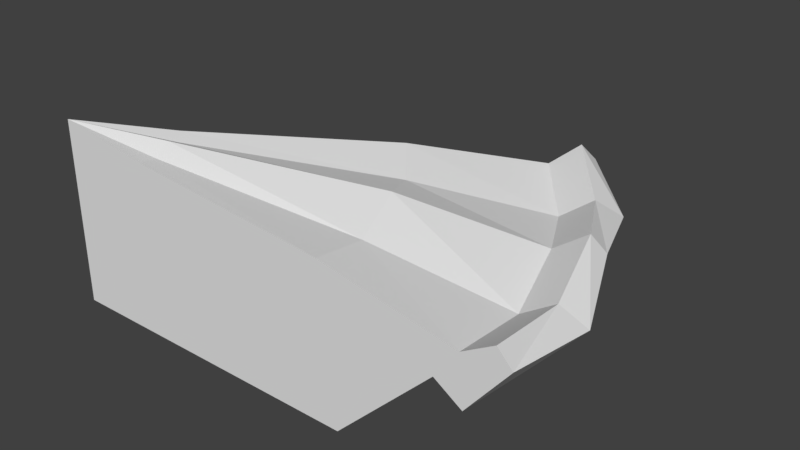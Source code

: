 # Source: Single_pie.blend  (saved by Blender 2.79.0; exported with 4.5.12 LTS)
import bpy
from mathutils import Matrix  # noqa: F401  (used for matrix-valued properties, if any)

bpy.ops.wm.read_factory_settings(use_empty=True)
scene = bpy.context.scene
scene.name = 'Scene'

# ---- collections
col_collection_1 = bpy.data.collections.new('Collection 1'); scene.collection.children.link(col_collection_1)

# ---- world
world_world = bpy.data.worlds.new('World'); scene.world = world_world
world_world.color = (0.05088, 0.05088, 0.05088)
world_world.use_sun_shadow = False
world_world.sun_shadow_jitter_overblur = 0.0
world_world.cycles.sampling_method = 'MANUAL'

# ---- meshes
me_cylinder_011 = bpy.data.meshes.new('Cylinder.011')
me_cylinder_011.from_pydata([(-0.2536, -1.275, 0.3), (-0.9784, -0.9784, 0.2446), (-0.2171, -0.2171, 0.5395), (-5.26e-07, -1.467, 0.4528), (-0.7416, -1.11, 0.2895), (-4.845e-07, -1.371, 0.3962), (-3.049e-07, -0.9471, 0.4777), (-0.8151, -1.22, 0.4101), (-0.5556, -0.8315, 0.0), (-0.9192, -0.9192, 0.3), (-3.258e-07, -1.0, 0.0), (-0.2604, -1.309, 0.2895), (-0.1706, -0.2553, 0.5303), (-0.4975, -1.201, 0.3), (8.68e-08, 3.069e-07, 0.5858), (-1.907e-06, 5.205e-07, 0.0), (-0.6697, -0.6697, 0.4777), (-0.3624, -0.875, 0.4965), (-3.373e-08, -0.3071, 0.5395), (-0.3827, -0.9239, 0.0), (-4.592e-07, -1.3, 0.3), (-0.5786, -1.397, 0.4042), (-4.94e-07, -1.384, 0.2446), (-0.8598, -1.287, 0.3629), (-0.3019, -1.518, 0.3629), (-1.069, -1.069, 0.4042), (-0.5262, -0.7874, 0.4452), (-0.1848, -0.9289, 0.4452), (-0.05991, -0.3012, 0.5303), (-0.7071, -0.7071, 0.0), (-1.037, -1.037, 0.4528), (-0.1951, -0.9808, 0.0), (-0.7222, -1.081, 0.3), (-0.5295, -1.278, 0.2446), (-5.451e-07, -1.512, 0.4042), (-0.7618, -1.14, 0.3547), (-0.5247, -1.267, 0.3962), (-0.9696, -0.9695, 0.3962), (-0.2675, -1.345, 0.3547), (-0.1175, -0.2837, 0.5583), (-0.5614, -1.355, 0.4528), (-0.2862, -1.439, 0.4101), (-0.9784, -0.9784, 0.2446), (-0.7416, -1.11, 0.2895), (-4.845e-07, -1.371, 0.3962), (-3.049e-07, -0.9471, 0.4777), (-3.373e-08, -0.3071, 0.5395), (8.68e-08, 3.069e-07, 0.5858), (-0.1706, -0.2553, 0.5303), (-3.258e-07, -1.0, 0.0), (-1.907e-06, 5.205e-07, 0.0), (-0.2171, -0.2171, 0.5395), (-0.6697, -0.6697, 0.4777), (-0.4975, -1.201, 0.3), (-0.2536, -1.275, 0.3), (-5.26e-07, -1.467, 0.4528), (-0.2604, -1.309, 0.2895), (-0.9192, -0.9192, 0.3), (-0.05991, -0.3012, 0.5303), (-0.1848, -0.9289, 0.4452), (-0.5786, -1.397, 0.4042), (-0.3019, -1.518, 0.3629), (-0.8598, -1.287, 0.3629), (-1.069, -1.069, 0.4042), (-1.037, -1.037, 0.4528), (-0.7618, -1.14, 0.3547), (-0.9696, -0.9695, 0.3962), (-0.5247, -1.267, 0.3962), (-0.2862, -1.439, 0.4101), (-0.5614, -1.355, 0.4528), (-0.2675, -1.345, 0.3547), (-0.1951, -0.9808, 0.0), (-0.3827, -0.9239, 0.0), (-0.5295, -1.278, 0.2446), (-4.94e-07, -1.384, 0.2446), (-5.451e-07, -1.512, 0.4042), (-0.5262, -0.7874, 0.4452), (-0.1175, -0.2837, 0.5583), (-4.592e-07, -1.3, 0.3), (-0.8151, -1.22, 0.4101), (-0.7222, -1.081, 0.3), (-0.3624, -0.875, 0.4965), (-0.5556, -0.8315, 0.0), (-0.7071, -0.7071, 0.0)], [], [(0, 20, 22, 11), (9, 32, 4, 1), (32, 13, 33, 4), (13, 0, 11, 33), (10, 31, 19, 8, 29, 15), (12, 39, 14), (30, 7, 35, 37), (40, 41, 38, 36), (7, 40, 36, 35), (41, 3, 5, 38), (26, 17, 39, 12), (10, 20, 0, 31), (31, 0, 13, 19), (19, 13, 32, 8), (8, 32, 9, 29), (11, 22, 34, 24), (4, 33, 21, 23), (33, 11, 24, 21), (1, 4, 23, 25), (28, 18, 14), (39, 28, 14), (2, 12, 14), (37, 35, 26, 16), (36, 38, 27, 17), (35, 36, 17, 26), (38, 5, 6, 27), (27, 6, 18, 28), (16, 26, 12, 2), (17, 27, 28, 39), (25, 23, 7, 30), (23, 21, 40, 7), (21, 24, 41, 40), (24, 34, 3, 41), (6, 5, 3, 34, 22, 20, 10, 15, 14, 18), (2, 14, 15, 29, 9, 1, 25, 30, 37, 16), (54, 78, 74, 56), (57, 80, 43, 42), (80, 53, 73, 43), (53, 54, 56, 73), (49, 71, 72, 82, 83, 50), (48, 77, 47), (64, 79, 65, 66), (69, 68, 70, 67), (79, 69, 67, 65), (68, 55, 44, 70), (76, 81, 77, 48), (49, 78, 54, 71), (71, 54, 53, 72), (72, 53, 80, 82), (82, 80, 57, 83), (56, 74, 75, 61), (43, 73, 60, 62), (73, 56, 61, 60), (42, 43, 62, 63), (58, 46, 47), (77, 58, 47), (51, 48, 47), (66, 65, 76, 52), (67, 70, 59, 81), (65, 67, 81, 76), (70, 44, 45, 59), (59, 45, 46, 58), (52, 76, 48, 51), (81, 59, 58, 77), (63, 62, 79, 64), (62, 60, 69, 79), (60, 61, 68, 69), (61, 75, 55, 68), (45, 44, 55, 75, 74, 78, 49, 50, 47, 46), (51, 47, 50, 83, 57, 42, 63, 64, 66, 52)])
_uv = me_cylinder_011.uv_layers.new(name='UVMap')
_uv.uv.foreach_set('vector', [0.0, 0.0, 0.0, 0.0, 0.0, 0.0, 0.0, 0.0, 0.0, 0.0, 0.0, 0.0, 0.0, 0.0, 0.0, 0.0, 0.0, 0.0, 0.0, 0.0, 0.0, 0.0, 0.0, 0.0, 0.0, 0.0, 0.0, 0.0, 0.0, 0.0, 0.0, 0.0, 0.0, 0.0, 0.0, 0.0, 0.0, 0.0, 0.0, 0.0, 0.0, 0.0, 0.0, 0.0, 0.0, 0.0, 0.0, 0.0, 0.0, 0.0, 0.0, 0.0, 0.0, 0.0, 0.0, 0.0, 0.0, 0.0, 0.0, 0.0, 0.0, 0.0, 0.0, 0.0, 0.0, 0.0, 0.0, 0.0, 0.0, 0.0, 0.0, 0.0, 0.0, 0.0, 0.0, 0.0, 0.0, 0.0, 0.0, 0.0, 0.0, 0.0, 0.0, 0.0, 0.0, 0.0, 0.0, 0.0, 0.0, 0.0, 0.0, 0.0, 0.0, 0.0, 0.0, 0.0, 0.0, 0.0, 0.0, 0.0, 0.0, 0.0, 0.0, 0.0, 0.0, 0.0, 0.0, 0.0, 0.0, 0.0, 0.0, 0.0, 0.0, 0.0, 0.0, 0.0, 0.0, 0.0, 0.0, 0.0, 0.0, 0.0, 0.0, 0.0, 0.0, 0.0, 0.0, 0.0, 0.0, 0.0, 0.0, 0.0, 0.0, 0.0, 0.0, 0.0, 0.0, 0.0, 0.0, 0.0, 0.0, 0.0, 0.0, 0.0, 0.0, 0.0, 0.0, 0.0, 0.0, 0.0, 0.0, 0.0, 0.0, 0.0, 0.0, 0.0, 0.0, 0.0, 0.0, 0.0, 0.0, 0.0, 0.0, 0.0, 0.0, 0.0, 0.0, 0.0, 0.0, 0.0, 0.0, 0.0, 0.0, 0.0, 0.0, 0.0, 0.0, 0.0, 0.0, 0.0, 0.0, 0.0, 0.0, 0.0, 0.0, 0.0, 0.0, 0.0, 0.0, 0.0, 0.0, 0.0, 0.0, 0.0, 0.0, 0.0, 0.0, 0.0, 0.0, 0.0, 0.0, 0.0, 0.0, 0.0, 0.0, 0.0, 0.0, 0.0, 0.0, 0.0, 0.0, 0.0, 0.0, 0.0, 0.0, 0.0, 0.0, 0.0, 0.0, 0.0, 0.0, 0.0, 0.0, 0.0, 0.0, 0.0, 0.0, 0.0, 0.0, 0.0, 0.0, 0.0, 0.0, 0.0, 0.0, 0.0, 0.0, 0.0, 0.0, 0.0, 0.0, 0.0, 0.0, 0.0, 0.0, 0.0, 0.0, 0.0, 0.0, 0.0, 0.0, 0.0, 0.0, 0.0, 0.0, 0.0, 0.0, 0.0, 0.0, 0.0, 0.0, 0.0, 0.0, 0.0, 0.0, 0.0, 0.0, 0.0, 0.0, 0.0, 0.0, 0.0, 0.0, 0.0, 0.0, 0.0, 0.0, 0.0, 0.0, 0.0, 0.0, 0.0, 0.0, 0.0, 0.0, 0.0, 0.0, 0.0, 0.0, 0.0, 0.0, 0.0, 0.0, 0.0, 0.0, 0.0, 0.0, 0.0, 0.0, 0.0, 0.2906, 0.6613, 0.3759, 0.6495, 0.3834, 0.6808, 0.2911, 0.6736, 0.03187, 0.6495, 0.1171, 0.6613, 0.1166, 0.6736, 0.02435, 0.6808, 0.1171, 0.6613, 0.2039, 0.6564, 0.2039, 0.6869, 0.1166, 0.6736, 0.2039, 0.6564, 0.2906, 0.6613, 0.2911, 0.6736, 0.2039, 0.6869, 0.02435, 0.3807, 0.03033, 0.4414, 0.04805, 0.4998, 0.07681, 0.5536, 0.1155, 0.6008, 0.3356, 0.3807, 0.3606, 0.3131, 0.3676, 0.2936, 0.4563, 0.3307, 0.0244, 0.7675, 0.1156, 0.7695, 0.1157, 0.8044, 0.02891, 0.8017, 0.2039, 0.7676, 0.2922, 0.7695, 0.292, 0.8044, 0.2039, 0.8013, 0.1156, 0.7695, 0.2039, 0.7676, 0.2039, 0.8013, 0.1157, 0.8044, 0.2922, 0.7695, 0.3833, 0.7675, 0.3788, 0.8017, 0.292, 0.8044, 0.164, 0.2733, 0.1844, 0.2171, 0.3676, 0.2936, 0.3606, 0.3131, 0.7823, 0.9268, 0.8185, 0.7998, 0.7409, 0.7834, 0.7226, 0.9142, 0.7226, 0.9142, 0.7409, 0.7834, 0.6618, 0.7779, 0.6618, 0.91, 0.6618, 0.91, 0.6618, 0.7779, 0.5826, 0.7834, 0.6009, 0.9142, 0.6009, 0.9142, 0.5826, 0.7834, 0.505, 0.7998, 0.5412, 0.9268, 0.2911, 0.6736, 0.3834, 0.6808, 0.3821, 0.7474, 0.2921, 0.7427, 0.1166, 0.6736, 0.2039, 0.6869, 0.2039, 0.7484, 0.1157, 0.7427, 0.2039, 0.6869, 0.2911, 0.6736, 0.2921, 0.7427, 0.2039, 0.7484, 0.02435, 0.6808, 0.1166, 0.6736, 0.1157, 0.7427, 0.02568, 0.7474, 0.3765, 0.2749, 0.389, 0.2607, 0.4563, 0.3307, 0.3676, 0.2936, 0.3765, 0.2749, 0.4563, 0.3307, 0.3592, 0.332, 0.3606, 0.3131, 0.4563, 0.3307, 0.02435, 0.3293, 0.03162, 0.2449, 0.164, 0.2733, 0.1591, 0.332, 0.0597, 0.165, 0.09681, 0.08884, 0.2101, 0.163, 0.1844, 0.2171, 0.03162, 0.2449, 0.0597, 0.165, 0.1844, 0.2171, 0.164, 0.2733, 0.09681, 0.08884, 0.1518, 0.02435, 0.2484, 0.1183, 0.2101, 0.163, 0.2101, 0.163, 0.2484, 0.1183, 0.389, 0.2607, 0.3765, 0.2749, 0.1591, 0.332, 0.164, 0.2733, 0.3606, 0.3131, 0.3592, 0.332, 0.1844, 0.2171, 0.2101, 0.163, 0.3765, 0.2749, 0.3676, 0.2936, 0.02568, 0.7474, 0.1157, 0.7427, 0.1156, 0.7695, 0.0244, 0.7675, 0.1157, 0.7427, 0.2039, 0.7484, 0.2039, 0.7676, 0.1156, 0.7695, 0.2039, 0.7484, 0.2921, 0.7427, 0.2922, 0.7695, 0.2039, 0.7676, 0.2921, 0.7427, 0.3821, 0.7474, 0.3833, 0.7675, 0.2922, 0.7695, 0.6808, 0.6956, 0.5488, 0.6702, 0.519, 0.6878, 0.505, 0.6727, 0.5449, 0.623, 0.571, 0.6403, 0.6644, 0.5469, 0.9756, 0.5469, 0.9756, 0.7292, 0.8801, 0.7148, 0.6809, 0.4017, 0.6866, 0.4982, 0.505, 0.4817, 0.5331, 0.1717, 0.6345, 0.08712, 0.6197, 0.05964, 0.6728, 0.02435, 0.6866, 0.03961, 0.6663, 0.06776, 0.6797, 0.2015])
me_cylinder_011.use_remesh_preserve_volume = False
me_cylinder_011.use_remesh_preserve_attributes = False
me_cylinder_011.use_mirror_vertex_groups = False
me_cylinder_011.update()
me_cylinder_010 = bpy.data.meshes.new('Cylinder.010')
me_cylinder_010.from_pydata([(-1.3, 1.17e-06, 0.3), (-1.275, 0.2536, 0.3), (-1.467, 1.281e-06, 0.4528), (-1.384, 1.226e-06, 0.2446), (-1.512, 1.311e-06, 0.4042), (-0.9808, 0.1951, 0.0), (-0.9239, 0.3827, 0.0), (-0.8315, 0.5556, 0.0), (-1.081, 0.7222, 0.3), (-1.201, 0.4975, 0.3), (-0.7071, 0.7071, 0.0), (-1.069, 1.069, 0.4042), (-0.9192, 0.9192, 0.3), (-0.9784, 0.9784, 0.2446), (-1.11, 0.7416, 0.2895), (8.68e-08, 3.069e-07, 0.5858), (-1.518, 0.3019, 0.3629), (-1.287, 0.8598, 0.3629), (-1.907e-06, 5.205e-07, 0.0), (-0.9695, 0.9696, 0.3962), (-1.267, 0.5247, 0.3962), (-1.14, 0.7618, 0.3547), (-1.345, 0.2675, 0.3547), (-0.875, 0.3624, 0.4965), (-0.7874, 0.5262, 0.4452), (-0.6697, 0.6697, 0.4777), (-0.9289, 0.1848, 0.4452), (-1.037, 1.037, 0.4528), (-0.2837, 0.1175, 0.5583), (-0.3071, 5.109e-07, 0.5395), (-1.22, 0.8151, 0.4101), (-1.355, 0.5614, 0.4528), (-0.2553, 0.1706, 0.5303), (-1.439, 0.2862, 0.4101), (-0.2171, 0.2171, 0.5395), (-0.3012, 0.05991, 0.5303), (-1.397, 0.5786, 0.4042), (-1.309, 0.2604, 0.2895), (-0.9471, 9.313e-07, 0.4777), (-1.278, 0.5295, 0.2446), (-1.371, 1.217e-06, 0.3962), (-1.0, 9.656e-07, 0.0)], [], [(41, 5, 1, 0), (5, 6, 9, 1), (6, 7, 8, 9), (7, 10, 12, 8), (13, 14, 17, 11), (14, 39, 36, 17), (37, 3, 4, 16), (12, 8, 14, 13), (8, 9, 39, 14), (9, 1, 37, 39), (18, 10, 7, 6, 5, 41), (32, 28, 15), (35, 29, 15), (28, 35, 15), (34, 32, 15), (33, 2, 40, 22), (30, 31, 20, 21), (27, 30, 21, 19), (31, 33, 22, 20), (22, 40, 38, 26), (21, 20, 23, 24), (19, 21, 24, 25), (20, 22, 26, 23), (24, 23, 28, 32), (25, 24, 32, 34), (23, 26, 35, 28), (26, 38, 29, 35), (11, 17, 30, 27), (16, 4, 2, 33), (36, 16, 33, 31), (17, 36, 31, 30), (39, 37, 16, 36), (1, 0, 3, 37), (4, 3, 0, 41, 18, 15, 29, 38, 40, 2), (13, 11, 27, 19, 25, 34, 15, 18, 10, 12)])
me_cylinder_010.use_remesh_preserve_volume = False
me_cylinder_010.use_remesh_preserve_attributes = False
me_cylinder_010.use_mirror_vertex_groups = False
me_cylinder_010.update()
me_cylinder_009 = bpy.data.meshes.new('Cylinder.009')
me_cylinder_009.from_pydata([(0.9192, -0.9192, 0.3), (0.9808, -0.1951, 0.0), (0.7071, -0.7071, 0.0), (1.275, -0.2536, 0.3), (1.309, -0.2604, 0.2895), (1.3, 1.265e-08, 0.3), (1.11, -0.7416, 0.2895), (1.278, -0.5295, 0.2446), (1.397, -0.5786, 0.4042), (1.287, -0.8598, 0.3629), (1.069, -1.069, 0.4042), (1.518, -0.3019, 0.3629), (1.14, -0.7618, 0.3547), (1.345, -0.2675, 0.3547), (0.6697, -0.6697, 0.4777), (0.9289, -0.1848, 0.4452), (0.9471, 8.83e-08, 0.4777), (1.22, -0.8151, 0.4101), (1.037, -1.037, 0.4528), (0.3071, 2.376e-07, 0.5395), (0.3012, -0.05991, 0.5303), (1.0, 7.55e-08, 0.0), (0.9239, -0.3827, 0.0), (1.201, -0.4975, 0.3), (0.8315, -0.5556, 0.0), (1.081, -0.7222, 0.3), (1.512, -3.456e-08, 0.4042), (1.384, -5.706e-09, 0.2446), (0.9784, -0.9784, 0.2446), (8.68e-08, 3.069e-07, 0.5858), (-1.907e-06, 5.205e-07, 0.0), (0.9696, -0.9696, 0.3962), (1.371, -3.407e-09, 0.3962), (1.267, -0.5247, 0.3962), (0.875, -0.3624, 0.4965), (0.7874, -0.5262, 0.4452), (1.467, -2.481e-08, 0.4528), (1.355, -0.5614, 0.4528), (1.439, -0.2862, 0.4101), (0.2837, -0.1175, 0.5583), (0.2553, -0.1706, 0.5303), (0.2171, -0.2171, 0.5395)], [], [(21, 1, 3, 5), (1, 22, 23, 3), (22, 24, 25, 23), (24, 2, 0, 25), (6, 7, 8, 9), (28, 6, 9, 10), (4, 27, 26, 11), (7, 4, 11, 8), (39, 20, 29), (20, 19, 29), (41, 40, 29), (33, 13, 15, 34), (13, 32, 16, 15), (31, 12, 35, 14), (12, 33, 34, 35), (34, 15, 20, 39), (15, 16, 19, 20), (14, 35, 40, 41), (8, 11, 38, 37), (11, 26, 36, 38), (10, 9, 17, 18), (9, 8, 37, 17), (3, 5, 27, 4), (0, 25, 6, 28), (25, 23, 7, 6), (23, 3, 4, 7), (21, 30, 2, 24, 22, 1), (40, 39, 29), (37, 38, 13, 33), (38, 36, 32, 13), (18, 17, 12, 31), (17, 37, 33, 12), (35, 34, 39, 40), (10, 18, 31, 14, 41, 29, 30, 2, 0, 28), (19, 16, 32, 36, 26, 27, 5, 21, 30, 29)])
me_cylinder_009.use_remesh_preserve_volume = False
me_cylinder_009.use_remesh_preserve_attributes = False
me_cylinder_009.use_mirror_vertex_groups = False
me_cylinder_009.update()
me_cylinder_008 = bpy.data.meshes.new('Cylinder.008')
me_cylinder_008.from_pydata([(0.0, 1.0, 0.0), (-3.562e-08, 1.3, 0.3), (0.1951, 0.9808, 0.0), (0.5556, 0.8315, 0.0), (0.9192, 0.9192, 0.3), (0.4975, 1.201, 0.3), (0.7222, 1.081, 0.3), (0.2536, 1.275, 0.3), (0.3827, 0.9239, 0.0), (0.7071, 0.7071, 0.0), (0.9784, 0.9784, 0.2446), (0.5295, 1.278, 0.2446), (0.2604, 1.309, 0.2895), (0.7416, 1.11, 0.2895), (-4.32e-08, 1.384, 0.2446), (-5.245e-08, 1.512, 0.4042), (8.68e-08, 3.069e-07, 0.5858), (1.069, 1.069, 0.4042), (0.8598, 1.287, 0.3629), (0.3019, 1.518, 0.3629), (-1.907e-06, 5.205e-07, 0.0), (0.7618, 1.14, 0.3547), (0.9696, 0.9695, 0.3962), (0.2675, 1.345, 0.3547), (-3.769e-08, 1.371, 0.3962), (0.5786, 1.397, 0.4042), (0.5247, 1.267, 0.3962), (3.678e-09, 0.9471, 0.4777), (0.5262, 0.7874, 0.4452), (0.1848, 0.9289, 0.4452), (0.3624, 0.875, 0.4965), (0.6697, 0.6697, 0.4777), (6.633e-08, 0.3071, 0.5395), (0.8151, 1.22, 0.4101), (1.037, 1.037, 0.4528), (0.1706, 0.2553, 0.5303), (-4.8e-08, 1.467, 0.4528), (0.2171, 0.2171, 0.5395), (0.2862, 1.439, 0.4101), (0.05991, 0.3012, 0.5303), (0.1175, 0.2837, 0.5583), (0.5614, 1.355, 0.4528)], [], [(0, 1, 7, 2), (2, 7, 5, 8), (8, 5, 6, 3), (3, 6, 4, 9), (13, 11, 25, 18), (10, 13, 18, 17), (11, 12, 19, 25), (12, 14, 15, 19), (7, 1, 14, 12), (4, 6, 13, 10), (5, 7, 12, 11), (6, 5, 11, 13), (9, 20, 0, 2, 8, 3), (40, 39, 16), (39, 32, 16), (35, 40, 16), (37, 35, 16), (41, 38, 23, 26), (34, 33, 21, 22), (33, 41, 26, 21), (38, 36, 24, 23), (26, 23, 29, 30), (22, 21, 28, 31), (21, 26, 30, 28), (23, 24, 27, 29), (30, 29, 39, 40), (31, 28, 35, 37), (28, 30, 40, 35), (29, 27, 32, 39), (25, 19, 38, 41), (17, 18, 33, 34), (18, 25, 41, 33), (19, 15, 36, 38), (1, 0, 20, 16, 32, 27, 24, 36, 15, 14), (37, 16, 20, 9, 4, 10, 17, 34, 22, 31)])
_uv = me_cylinder_008.uv_layers.new(name='UVMap')
_uv.uv.foreach_set('vector', [0.06662, 0.8093, 0.0268, 0.9491, 0.1122, 0.9671, 0.1323, 0.8232, 0.1323, 0.8232, 0.1122, 0.9671, 0.1993, 0.9732, 0.1993, 0.8278, 0.1993, 0.8278, 0.1993, 0.9732, 0.2864, 0.9671, 0.2663, 0.8232, 0.2663, 0.8232, 0.2864, 0.9671, 0.3719, 0.9491, 0.3321, 0.8093, 0.7126, 0.4251, 0.6166, 0.4105, 0.6166, 0.3428, 0.7136, 0.349, 0.8142, 0.4171, 0.7126, 0.4251, 0.7136, 0.349, 0.8127, 0.3438, 0.6166, 0.4105, 0.5205, 0.4251, 0.5195, 0.349, 0.6166, 0.3428, 0.5205, 0.4251, 0.419, 0.4171, 0.4205, 0.3438, 0.5195, 0.349, 0.5211, 0.4386, 0.4273, 0.4516, 0.419, 0.4171, 0.5205, 0.4251, 0.8059, 0.4516, 0.7121, 0.4386, 0.7126, 0.4251, 0.8142, 0.4171, 0.6166, 0.444, 0.5211, 0.4386, 0.5205, 0.4251, 0.6166, 0.4105, 0.7121, 0.4386, 0.6166, 0.444, 0.6166, 0.4105, 0.7126, 0.4251, 0.9445, 0.5558, 0.6019, 0.5558, 0.8442, 0.7981, 0.8868, 0.7462, 0.9185, 0.6869, 0.938, 0.6227, 0.06903, 0.4046, 0.08959, 0.4144, 0.02824, 0.5022, 0.08959, 0.4144, 0.1053, 0.4282, 0.02824, 0.5022, 0.04761, 0.3969, 0.06903, 0.4046, 0.02824, 0.5022, 0.0268, 0.3954, 0.04761, 0.3969, 0.02824, 0.5022, 0.6166, 0.3216, 0.5194, 0.3195, 0.5196, 0.2811, 0.6166, 0.2845, 0.8141, 0.3217, 0.7138, 0.3195, 0.7136, 0.2811, 0.8092, 0.284, 0.7138, 0.3195, 0.6166, 0.3216, 0.6166, 0.2845, 0.7136, 0.2811, 0.5194, 0.3195, 0.4191, 0.3217, 0.424, 0.284, 0.5196, 0.2811, 0.2106, 0.06571, 0.2944, 0.1066, 0.2128, 0.2312, 0.1533, 0.2029, 0.02977, 0.0268, 0.1227, 0.0348, 0.09137, 0.1805, 0.0268, 0.1752, 0.1227, 0.0348, 0.2106, 0.06571, 0.1533, 0.2029, 0.09137, 0.1805, 0.2944, 0.1066, 0.3654, 0.167, 0.2619, 0.2734, 0.2128, 0.2312, 0.1533, 0.2029, 0.2128, 0.2312, 0.08959, 0.4144, 0.06903, 0.4046, 0.0268, 0.1752, 0.09137, 0.1805, 0.04761, 0.3969, 0.0268, 0.3954, 0.09137, 0.1805, 0.1533, 0.2029, 0.06903, 0.4046, 0.04761, 0.3969, 0.2128, 0.2312, 0.2619, 0.2734, 0.1053, 0.4282, 0.08959, 0.4144, 0.6166, 0.3428, 0.5195, 0.349, 0.5194, 0.3195, 0.6166, 0.3216, 0.8127, 0.3438, 0.7136, 0.349, 0.7138, 0.3195, 0.8141, 0.3217, 0.7136, 0.349, 0.6166, 0.3428, 0.6166, 0.3216, 0.7138, 0.3195, 0.5195, 0.349, 0.4205, 0.3438, 0.4191, 0.3217, 0.5194, 0.3195, 0.4792, 0.6984, 0.3861, 0.5867, 0.04491, 0.5558, 0.0268, 0.7557, 0.133, 0.7494, 0.3533, 0.7481, 0.5005, 0.7334, 0.5315, 0.7557, 0.5483, 0.7405, 0.5095, 0.6821, 0.5242, 0.2117, 0.419, 0.2275, 0.419, 0.0268, 0.7616, 0.0268, 0.8644, 0.1296, 0.8931, 0.1106, 0.937, 0.1653, 0.9217, 0.182, 0.8888, 0.1625, 0.7435, 0.1905])
me_cylinder_008.use_remesh_preserve_volume = False
me_cylinder_008.use_remesh_preserve_attributes = False
me_cylinder_008.use_mirror_vertex_groups = False
me_cylinder_008.update()
me_cylinder_007 = bpy.data.meshes.new('Cylinder.007')
me_cylinder_007.from_pydata([(0.0, 1.0, 0.0), (-3.562e-08, 1.3, 0.3), (-0.5556, 0.8315, 0.0), (-0.3827, 0.9239, 0.0), (-0.1951, 0.9808, 0.0), (-0.2536, 1.275, 0.3), (-0.4975, 1.201, 0.3), (-0.7071, 0.7071, 0.0), (-0.7222, 1.081, 0.3), (-1.069, 1.069, 0.4042), (-0.3019, 1.518, 0.3629), (-0.2604, 1.309, 0.2895), (-0.5295, 1.278, 0.2446), (-0.9192, 0.9192, 0.3), (-0.9784, 0.9784, 0.2446), (-0.7416, 1.11, 0.2895), (-4.32e-08, 1.384, 0.2446), (-5.245e-08, 1.512, 0.4042), (8.68e-08, 3.069e-07, 0.5858), (-0.5786, 1.397, 0.4042), (-1.907e-06, 5.205e-07, 0.0), (-0.9695, 0.9696, 0.3962), (-0.5247, 1.267, 0.3962), (-0.8598, 1.287, 0.3629), (-3.769e-08, 1.371, 0.3962), (-0.2675, 1.345, 0.3547), (-0.7618, 1.14, 0.3547), (3.678e-09, 0.9471, 0.4777), (-0.5262, 0.7874, 0.4452), (-0.6697, 0.6697, 0.4777), (-0.3624, 0.875, 0.4965), (-0.1848, 0.9289, 0.4452), (6.633e-08, 0.3071, 0.5395), (-1.037, 1.037, 0.4528), (-4.8e-08, 1.467, 0.4528), (-0.05991, 0.3012, 0.5303), (-0.1706, 0.2553, 0.5303), (-0.2862, 1.439, 0.4101), (-0.2171, 0.2171, 0.5395), (-0.5614, 1.355, 0.4528), (-0.8151, 1.22, 0.4101), (-0.1175, 0.2837, 0.5583)], [], [(7, 2, 8, 13), (2, 3, 6, 8), (3, 4, 5, 6), (4, 0, 1, 5), (0, 4, 3, 2, 7, 20), (15, 14, 9, 23), (12, 15, 23, 19), (16, 11, 10, 17), (11, 12, 19, 10), (1, 5, 11, 16), (6, 8, 15, 12), (5, 6, 12, 11), (8, 13, 14, 15), (41, 36, 18), (35, 41, 18), (32, 35, 18), (36, 38, 18), (37, 39, 22, 25), (34, 37, 25, 24), (39, 40, 26, 22), (40, 33, 21, 26), (25, 22, 30, 31), (24, 25, 31, 27), (22, 26, 28, 30), (26, 21, 29, 28), (27, 31, 35, 32), (30, 28, 36, 41), (28, 29, 38, 36), (31, 30, 41, 35), (10, 19, 39, 37), (19, 23, 40, 39), (17, 10, 37, 34), (23, 9, 33, 40), (14, 13, 7, 20, 18, 38, 29, 21, 33, 9), (1, 0, 20, 18, 32, 27, 24, 34, 17, 16)])
me_cylinder_007.use_remesh_preserve_volume = False
me_cylinder_007.use_remesh_preserve_attributes = False
me_cylinder_007.use_mirror_vertex_groups = False
me_cylinder_007.update()
me_cylinder_006 = bpy.data.meshes.new('Cylinder.006')
me_cylinder_006.from_pydata([(1.3, 1.265e-08, 0.3), (0.9471, 8.83e-08, 0.4777), (0.3071, 2.376e-07, 0.5395), (0.9192, 0.9192, 0.3), (1.201, 0.4975, 0.3), (0.9808, 0.1951, 0.0), (1.0, 7.55e-08, 0.0), (1.275, 0.2536, 0.3), (1.287, 0.8598, 0.3629), (0.7071, 0.7071, 0.0), (0.8315, 0.5556, 0.0), (1.081, 0.7222, 0.3), (0.9239, 0.3827, 0.0), (1.512, -3.456e-08, 0.4042), (1.384, -5.706e-09, 0.2446), (0.9784, 0.9784, 0.2446), (1.309, 0.2604, 0.2895), (1.278, 0.5295, 0.2446), (1.11, 0.7416, 0.2895), (8.68e-08, 3.069e-07, 0.5858), (1.069, 1.069, 0.4042), (1.397, 0.5786, 0.4042), (-1.907e-06, 5.205e-07, 0.0), (0.9696, 0.9695, 0.3962), (1.267, 0.5247, 0.3962), (1.371, -3.407e-09, 0.3962), (1.518, 0.3019, 0.3629), (1.14, 0.7618, 0.3547), (1.345, 0.2675, 0.3547), (0.7874, 0.5262, 0.4452), (0.875, 0.3624, 0.4965), (0.9289, 0.1848, 0.4452), (0.6697, 0.6697, 0.4777), (1.22, 0.8151, 0.4101), (1.037, 1.037, 0.4528), (1.355, 0.5614, 0.4528), (0.3012, 0.05991, 0.5303), (1.467, -2.481e-08, 0.4528), (0.2171, 0.2171, 0.5395), (0.2553, 0.1706, 0.5303), (0.2837, 0.1175, 0.5583), (1.439, 0.2862, 0.4101)], [], [(9, 3, 11, 10), (10, 11, 4, 12), (12, 4, 7, 5), (5, 7, 0, 6), (17, 18, 8, 21), (18, 15, 20, 8), (16, 17, 21, 26), (14, 16, 26, 13), (0, 7, 16, 14), (7, 4, 17, 16), (4, 11, 18, 17), (11, 3, 15, 18), (22, 9, 10, 12, 5, 6), (39, 38, 19), (36, 40, 19), (40, 39, 19), (2, 36, 19), (37, 41, 28, 25), (41, 35, 24, 28), (33, 34, 23, 27), (35, 33, 27, 24), (25, 28, 31, 1), (28, 24, 30, 31), (27, 23, 32, 29), (24, 27, 29, 30), (1, 31, 36, 2), (31, 30, 40, 36), (29, 32, 38, 39), (30, 29, 39, 40), (13, 26, 41, 37), (26, 21, 35, 41), (8, 20, 34, 33), (21, 8, 33, 35), (38, 32, 23, 34, 20, 15, 3, 9, 22, 19), (2, 19, 22, 6, 0, 14, 13, 37, 25, 1)])
_uv = me_cylinder_006.uv_layers.new(name='UVMap')
_uv.uv.foreach_set('vector', [0.3054, 0.8246, 0.342, 0.9532, 0.2635, 0.9698, 0.245, 0.8374, 0.245, 0.8374, 0.2635, 0.9698, 0.1833, 0.9753, 0.1833, 0.8417, 0.1833, 0.8417, 0.1833, 0.9753, 0.1032, 0.9698, 0.1217, 0.8374, 0.1217, 0.8374, 0.1032, 0.9698, 0.02465, 0.9532, 0.06127, 0.8246, 0.2064, 0.6563, 0.2947, 0.6429, 0.2957, 0.7129, 0.2064, 0.7186, 0.2947, 0.6429, 0.3881, 0.6502, 0.3868, 0.7176, 0.2957, 0.7129, 0.118, 0.6429, 0.2064, 0.6563, 0.2064, 0.7186, 0.1171, 0.7129, 0.02465, 0.6502, 0.118, 0.6429, 0.1171, 0.7129, 0.026, 0.7176, 0.03227, 0.6185, 0.1185, 0.6304, 0.118, 0.6429, 0.02465, 0.6502, 0.1185, 0.6304, 0.2064, 0.6255, 0.2064, 0.6563, 0.118, 0.6429, 0.2064, 0.6255, 0.2942, 0.6304, 0.2947, 0.6429, 0.2064, 0.6563, 0.2942, 0.6304, 0.3805, 0.6185, 0.3881, 0.6502, 0.2947, 0.6429, 0.5112, 0.2475, 0.734, 0.02465, 0.7732, 0.0724, 0.8024, 0.1269, 0.8203, 0.186, 0.8263, 0.2475, 0.1054, 0.0824, 0.09276, 0.09681, 0.02465, 0.02598, 0.1216, 0.04379, 0.1144, 0.06349, 0.02465, 0.02598, 0.1144, 0.06349, 0.1054, 0.0824, 0.02465, 0.02598, 0.1229, 0.02465, 0.1216, 0.04379, 0.02465, 0.02598, 0.0247, 0.738, 0.117, 0.74, 0.1171, 0.7753, 0.02927, 0.7726, 0.117, 0.74, 0.2064, 0.7381, 0.2064, 0.7722, 0.1171, 0.7753, 0.2958, 0.74, 0.3881, 0.738, 0.3835, 0.7726, 0.2956, 0.7753, 0.2064, 0.7381, 0.2958, 0.74, 0.2956, 0.7753, 0.2064, 0.7722, 0.4619, 0.02738, 0.4546, 0.1128, 0.3206, 0.08404, 0.3255, 0.02465, 0.4546, 0.1128, 0.4261, 0.1937, 0.2999, 0.141, 0.3206, 0.08404, 0.3886, 0.2708, 0.3329, 0.3361, 0.2351, 0.2409, 0.2739, 0.1957, 0.4261, 0.1937, 0.3886, 0.2708, 0.2739, 0.1957, 0.2999, 0.141, 0.3255, 0.02465, 0.3206, 0.08404, 0.1216, 0.04379, 0.1229, 0.02465, 0.3206, 0.08404, 0.2999, 0.141, 0.1144, 0.06349, 0.1216, 0.04379, 0.2739, 0.1957, 0.2351, 0.2409, 0.09276, 0.09681, 0.1054, 0.0824, 0.2999, 0.141, 0.2739, 0.1957, 0.1054, 0.0824, 0.1144, 0.06349, 0.026, 0.7176, 0.1171, 0.7129, 0.117, 0.74, 0.0247, 0.738, 0.1171, 0.7129, 0.2064, 0.7186, 0.2064, 0.7381, 0.117, 0.74, 0.2957, 0.7129, 0.3868, 0.7176, 0.3881, 0.738, 0.2958, 0.74, 0.2064, 0.7186, 0.2957, 0.7129, 0.2958, 0.74, 0.2064, 0.7381, 0.7236, 0.4821, 0.7042, 0.6838, 0.6785, 0.8175, 0.6963, 0.8477, 0.681, 0.8618, 0.6307, 0.8214, 0.6481, 0.795, 0.5536, 0.7005, 0.5536, 0.3854, 0.7382, 0.3854, 0.1223, 0.5634, 0.02465, 0.5692, 0.04131, 0.3854, 0.3551, 0.4138, 0.4408, 0.5165, 0.4686, 0.5015, 0.5043, 0.5552, 0.4889, 0.5692, 0.4604, 0.5487, 0.3249, 0.5622])
me_cylinder_006.use_remesh_preserve_volume = False
me_cylinder_006.use_remesh_preserve_attributes = False
me_cylinder_006.use_mirror_vertex_groups = False
me_cylinder_006.update()
me_cylinder_005 = bpy.data.meshes.new('Cylinder.005')
me_cylinder_005.from_pydata([(-1.3, 1.17e-06, 0.3), (-0.9784, -0.9784, 0.2446), (-0.2171, -0.2171, 0.5395), (-1.439, -0.2862, 0.4101), (-0.2553, -0.1706, 0.5303), (-0.9808, -0.1951, 0.0), (-0.9239, -0.3827, 0.0), (-1.11, -0.7416, 0.2895), (-1.355, -0.5614, 0.4528), (-1.467, 1.281e-06, 0.4528), (-0.9192, -0.9192, 0.3), (-1.081, -0.7222, 0.3), (-1.384, 1.226e-06, 0.2446), (-1.512, 1.311e-06, 0.4042), (-0.875, -0.3624, 0.4965), (-0.2837, -0.1175, 0.5583), (-1.278, -0.5295, 0.2446), (8.68e-08, 3.069e-07, 0.5858), (-1.907e-06, 5.205e-07, 0.0), (-0.6697, -0.6697, 0.4777), (-0.3012, -0.05991, 0.5303), (-0.3071, 5.109e-07, 0.5395), (-1.22, -0.8151, 0.4101), (-0.8315, -0.5556, 0.0), (-1.287, -0.8598, 0.3629), (-1.309, -0.2604, 0.2895), (-1.518, -0.3019, 0.3629), (-1.397, -0.5786, 0.4042), (-1.069, -1.069, 0.4042), (-1.267, -0.5247, 0.3962), (-0.9471, 9.313e-07, 0.4777), (-0.7071, -0.7071, 0.0), (-1.201, -0.4975, 0.3), (-1.14, -0.7618, 0.3547), (-1.345, -0.2675, 0.3547), (-1.371, 1.217e-06, 0.3962), (-0.9289, -0.1848, 0.4452), (-0.7874, -0.5262, 0.4452), (-1.037, -1.037, 0.4528), (-0.9696, -0.9695, 0.3962), (-1.275, -0.2536, 0.3), (-1.0, 9.656e-07, 0.0)], [], [(32, 11, 7, 16), (11, 10, 1, 7), (40, 32, 16, 25), (0, 40, 25, 12), (31, 18, 41, 5, 6, 23), (20, 15, 17), (21, 20, 17), (4, 2, 17), (8, 22, 33, 29), (22, 38, 39, 33), (3, 8, 29, 34), (34, 29, 14, 36), (36, 14, 15, 20), (30, 36, 20, 21), (37, 19, 2, 4), (31, 23, 11, 10), (23, 6, 32, 11), (6, 5, 40, 32), (5, 41, 0, 40), (25, 16, 27, 26), (7, 1, 28, 24), (16, 7, 24, 27), (12, 25, 26, 13), (15, 4, 17), (9, 3, 34, 35), (29, 33, 37, 14), (33, 39, 19, 37), (35, 34, 36, 30), (14, 37, 4, 15), (26, 27, 8, 3), (24, 28, 38, 22), (27, 24, 22, 8), (13, 26, 3, 9), (13, 9, 35, 30, 21, 17, 18, 41, 0, 12), (2, 19, 39, 38, 28, 1, 10, 31, 18, 17)])
me_cylinder_005.use_remesh_preserve_volume = False
me_cylinder_005.use_remesh_preserve_attributes = False
me_cylinder_005.use_mirror_vertex_groups = False
me_cylinder_005.update()
me_cylinder_003 = bpy.data.meshes.new('Cylinder.003')
me_cylinder_003.from_pydata([(-5.26e-07, -1.467, 0.4528), (-4.845e-07, -1.371, 0.3962), (-3.049e-07, -0.9471, 0.4777), (-3.258e-07, -1.0, 0.0), (0.1951, -0.9808, 0.0), (0.9192, -0.9192, 0.3), (0.4975, -1.201, 0.3), (0.8598, -1.287, 0.3629), (0.7071, -0.7071, 0.0), (0.3827, -0.9239, 0.0), (0.5786, -1.397, 0.4042), (0.3019, -1.518, 0.3629), (0.2604, -1.309, 0.2895), (1.069, -1.069, 0.4042), (0.7618, -1.14, 0.3547), (0.2675, -1.345, 0.3547), (0.6697, -0.6697, 0.4777), (1.037, -1.037, 0.4528), (0.8151, -1.22, 0.4101), (0.7222, -1.081, 0.3), (0.2536, -1.275, 0.3), (0.5556, -0.8315, 0.0), (0.5295, -1.278, 0.2446), (0.7416, -1.11, 0.2895), (0.9784, -0.9784, 0.2446), (8.68e-08, 3.069e-07, 0.5858), (-1.907e-06, 5.205e-07, 0.0), (0.9696, -0.9696, 0.3962), (0.5247, -1.267, 0.3962), (0.5262, -0.7874, 0.4452), (0.3624, -0.875, 0.4965), (0.1848, -0.9289, 0.4452), (0.1706, -0.2553, 0.5303), (0.1175, -0.2837, 0.5583), (0.05991, -0.3012, 0.5303), (-3.373e-08, -0.3071, 0.5395), (0.2171, -0.2171, 0.5395), (0.5614, -1.355, 0.4528), (0.2862, -1.439, 0.4101), (-4.592e-07, -1.3, 0.3), (-4.94e-07, -1.384, 0.2446), (-5.451e-07, -1.512, 0.4042)], [], [(8, 21, 19, 5), (21, 9, 6, 19), (9, 4, 20, 6), (4, 3, 39, 20), (23, 24, 13, 7), (22, 23, 7, 10), (12, 22, 10, 11), (40, 12, 11, 41), (33, 32, 25), (0, 38, 15, 1), (1, 15, 31, 2), (28, 14, 29, 30), (14, 27, 16, 29), (30, 29, 32, 33), (41, 11, 38, 0), (11, 10, 37, 38), (10, 7, 18, 37), (7, 13, 17, 18), (6, 19, 23, 22), (39, 20, 12, 40), (19, 5, 24, 23), (20, 6, 22, 12), (8, 26, 3, 4, 9, 21), (32, 36, 25), (34, 33, 25), (35, 34, 25), (38, 37, 28, 15), (37, 18, 14, 28), (18, 17, 27, 14), (15, 28, 30, 31), (2, 31, 34, 35), (31, 30, 33, 34), (29, 16, 36, 32), (13, 24, 5, 8, 26, 25, 36, 16, 27, 17), (2, 35, 25, 26, 3, 39, 40, 41, 0, 1)])
me_cylinder_003.use_remesh_preserve_volume = False
me_cylinder_003.use_remesh_preserve_attributes = False
me_cylinder_003.use_mirror_vertex_groups = False
me_cylinder_003.update()

# ---- objects
ob_gauche_front_2 = bpy.data.objects.new('gauche front 2', me_cylinder_011)
ob_gauche_back_2 = bpy.data.objects.new('gauche back 2', me_cylinder_010)
ob_droite_front_2 = bpy.data.objects.new('droite front 2', me_cylinder_009)
ob_droite_back_1 = bpy.data.objects.new('droite back 1', me_cylinder_008)
ob_gauche_back_1 = bpy.data.objects.new('gauche back 1', me_cylinder_007)
ob_droite_back_2 = bpy.data.objects.new('droite back 2', me_cylinder_006)
ob_gauche_front_1 = bpy.data.objects.new('gauche front 1', me_cylinder_005)
ob_droite_front_1 = bpy.data.objects.new('droite front 1', me_cylinder_003)

# ---- transforms, parenting, visibility, modifiers, constraints
ob_gauche_front_2.location = (0.0, 0.0, 0.0)
ob_gauche_front_2.hide_viewport = True
ob_gauche_front_2.hide_render = True
ob_gauche_front_2.lineart.crease_threshold = 0.0
ob_gauche_back_2.location = (0.0, 0.0, 0.0)
ob_gauche_back_2.hide_viewport = True
ob_gauche_back_2.hide_render = True
ob_gauche_back_2.lineart.crease_threshold = 0.0
ob_droite_front_2.location = (0.0, 0.0, 0.0)
ob_droite_front_2.hide_viewport = True
ob_droite_front_2.hide_render = True
ob_droite_front_2.lineart.crease_threshold = 0.0
ob_droite_back_1.location = (0.0, 0.0, 0.0)
ob_droite_back_1.hide_viewport = True
ob_droite_back_1.hide_render = True
ob_droite_back_1.lineart.crease_threshold = 0.0
ob_gauche_back_1.location = (0.0, 0.0, 0.0)
ob_gauche_back_1.hide_viewport = True
ob_gauche_back_1.hide_render = True
ob_gauche_back_1.lineart.crease_threshold = 0.0
ob_droite_back_2.location = (0.0, 0.0, 0.0)
ob_droite_back_2.lineart.crease_threshold = 0.0
ob_gauche_front_1.location = (0.0, 0.0, 0.0)
ob_gauche_front_1.hide_viewport = True
ob_gauche_front_1.hide_render = True
ob_gauche_front_1.lineart.crease_threshold = 0.0
ob_droite_front_1.location = (0.0, 0.0, 0.0)
ob_droite_front_1.hide_viewport = True
ob_droite_front_1.hide_render = True
ob_droite_front_1.lineart.crease_threshold = 0.0

# ---- collection membership
col_collection_1.objects.link(ob_gauche_front_2)
col_collection_1.objects.link(ob_gauche_back_2)
col_collection_1.objects.link(ob_droite_front_2)
col_collection_1.objects.link(ob_droite_back_1)
col_collection_1.objects.link(ob_gauche_back_1)
col_collection_1.objects.link(ob_droite_back_2)
col_collection_1.objects.link(ob_gauche_front_1)
col_collection_1.objects.link(ob_droite_front_1)

# ---- scene / render settings (as saved in the file)
scene.frame_start = 1; scene.frame_end = 250; scene.frame_set(1)
scene.render.engine = 'BLENDER_EEVEE_NEXT'
scene.render.resolution_percentage = 50
scene.render.dither_intensity = 0.0
scene.cycles.use_denoising = False
scene.cycles.samples = 128
scene.cycles.sampling_pattern = 'TABULATED_SOBOL'
scene.cycles.use_adaptive_sampling = False
scene.cycles.use_light_tree = False
scene.cycles.blur_glossy = 0.0
scene.cycles.sample_clamp_indirect = 0.0
scene.view_settings.view_transform = 'Standard'
bpy.context.view_layer.update()

# ---- added for rendering (the .blend has no active camera and no usable light): camera, sun
cam_auto = bpy.data.cameras.new('AutoCamera')
cam_auto.lens = 50.0
cam_auto.sensor_width = 36.0
cam_auto.clip_end = 1000.0
ob_auto_camera = bpy.data.objects.new('AutoCamera', cam_auto)
scene.collection.objects.link(ob_auto_camera)
ob_auto_camera.location = (2.56008, -1.62687, 1.73382)
ob_auto_camera.rotation_euler = (1.09748, -7.21219e-08, 0.694738)
scene.camera = ob_auto_camera
light_auto_sun = bpy.data.lights.new('AutoSun', 'SUN')
light_auto_sun.energy = 3.0
light_auto_sun.angle = 0.0523599
ob_auto_sun = bpy.data.objects.new('AutoSun', light_auto_sun)
scene.collection.objects.link(ob_auto_sun)
ob_auto_sun.rotation_euler = (0.872665, 0.174533, 0.523599)
bpy.context.view_layer.update()
